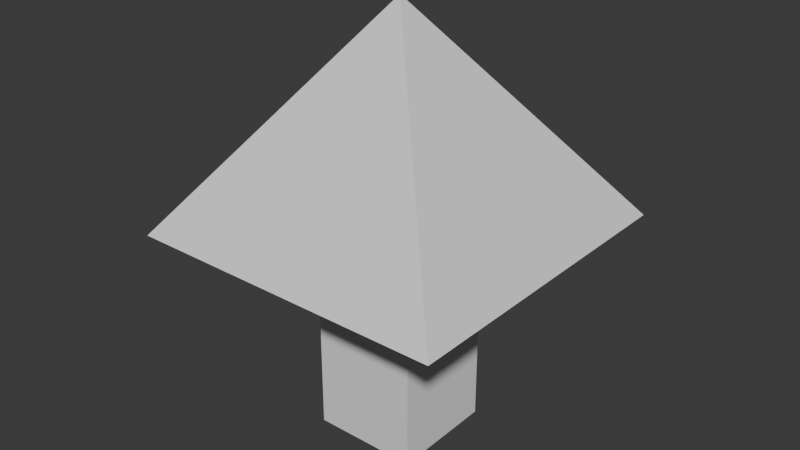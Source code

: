 # Source: arrow.blend  (saved by Blender 4.0.36; exported with 4.5.12 LTS)
import bpy
from mathutils import Matrix  # noqa: F401  (used for matrix-valued properties, if any)

bpy.ops.wm.read_factory_settings(use_empty=True)
scene = bpy.context.scene
scene.name = 'Scene'

# ---- world
world_world = bpy.data.worlds.new('World'); scene.world = world_world
world_world.use_nodes = True; world_world.node_tree.nodes.clear()
_N = world_world.node_tree.nodes; _L = world_world.node_tree.links
n0 = _N.new('ShaderNodeOutputWorld'); n0.name = 'World Output'; n0.location = (300, 300)
n1 = _N.new('ShaderNodeBackground'); n1.name = 'Background'; n1.location = (10, 300)
n1.inputs[0].default_value = (0.05088, 0.05088, 0.05088, 1.0)
_L.new(n1.outputs[0], n0.inputs[0])
n0.is_active_output = True
world_world.color = (0.05088, 0.05088, 0.05088)
world_world.use_sun_shadow = False
world_world.sun_shadow_jitter_overblur = 0.0

# ---- meshes
me_arrow = bpy.data.meshes.new('Arrow')
me_arrow.from_pydata([(-0.125, -0.125, 0.0), (-0.125, -0.125, 0.75), (-0.125, 0.125, 0.0), (-0.125, 0.125, 0.75), (0.125, -0.125, 0.0), (0.125, -0.125, 0.75), (0.125, 0.125, 0.0), (0.125, 0.125, 0.75), (-0.375, -0.375, 0.5), (-0.375, 0.375, 0.5), (0.375, -0.375, 0.5), (0.375, 0.375, 0.5), (0.0, 0.0, 1.0)], [], [(0, 1, 3, 2), (2, 3, 7, 6), (6, 7, 5, 4), (4, 5, 1, 0), (2, 6, 4, 0), (5, 7, 11, 10), (8, 10, 12), (3, 1, 8, 9), (1, 5, 10, 8), (7, 3, 9, 11), (11, 9, 12), (10, 11, 12), (9, 8, 12)])
_uv = me_arrow.uv_layers.new(name='UVMap')
_uv.uv.foreach_set('vector', [0.3333, 0.0, 0.3333, 0.75, 0.3333, 0.75, 0.3333, 0.0, 0.3333, 0.0, 0.3333, 0.75, 0.6667, 0.75, 0.6667, 0.0, 0.6667, 0.0, 0.6667, 0.75, 0.6667, 0.75, 0.6667, 0.0, 0.6667, 0.0, 0.6667, 0.75, 0.3333, 0.75, 0.3333, 0.0, 0.3333, 0.0, 0.6667, 0.0, 0.6667, 0.0, 0.3333, 0.0, 0.6667, 0.75, 0.6667, 0.75, 1.0, 0.5, 1.0, 0.5, 0.0, 0.5, 1.0, 0.5, 0.5, 1.0, 0.3333, 0.75, 0.3333, 0.75, 0.0, 0.5, 0.0, 0.5, 0.3333, 0.75, 0.6667, 0.75, 1.0, 0.5, 0.0, 0.5, 0.6667, 0.75, 0.3333, 0.75, 0.0, 0.5, 1.0, 0.5, 1.0, 0.5, 0.0, 0.5, 0.5, 1.0, 1.0, 0.5, 1.0, 0.5, 0.5, 1.0, 0.0, 0.5, 0.0, 0.5, 0.5, 1.0])
me_arrow.update()

# ---- objects
ob_arrow = bpy.data.objects.new('Arrow', me_arrow)

# ---- transforms, parenting, visibility, modifiers, constraints
ob_arrow.location = (0.0, 0.0, 0.0)

# ---- collection membership
scene.collection.objects.link(ob_arrow)

# ---- scene / render settings (as saved in the file)
scene.frame_start = 1; scene.frame_end = 250; scene.frame_set(1)
scene.render.engine = 'BLENDER_EEVEE_NEXT'
scene.cycles.sampling_pattern = 'TABULATED_SOBOL'
bpy.context.view_layer.update()

# ---- added for rendering (the .blend has no active camera and no usable light): camera, sun
cam_auto = bpy.data.cameras.new('AutoCamera')
cam_auto.lens = 50.0
cam_auto.sensor_width = 36.0
cam_auto.clip_end = 1000.0
ob_auto_camera = bpy.data.objects.new('AutoCamera', cam_auto)
scene.collection.objects.link(ob_auto_camera)
ob_auto_camera.location = (1.34873, -1.61848, 1.57899)
ob_auto_camera.rotation_euler = (1.09748, -7.21219e-08, 0.694738)
scene.camera = ob_auto_camera
light_auto_sun = bpy.data.lights.new('AutoSun', 'SUN')
light_auto_sun.energy = 3.0
light_auto_sun.angle = 0.0523599
ob_auto_sun = bpy.data.objects.new('AutoSun', light_auto_sun)
scene.collection.objects.link(ob_auto_sun)
ob_auto_sun.rotation_euler = (0.872665, 0.174533, 0.523599)
bpy.context.view_layer.update()
